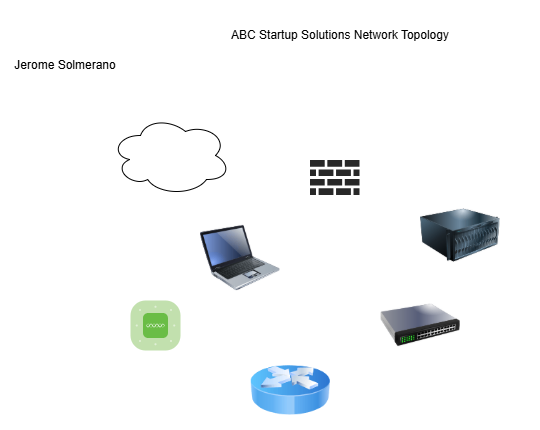

The diagram above was exported from draw.io. Its source (the exported page's mxGraphModel, read from the mxfile embedded in the PNG):
<mxGraphModel dx="1030" dy="562" grid="1" gridSize="10" guides="1" tooltips="1" connect="1" arrows="1" fold="1" page="1" pageScale="1" pageWidth="827" pageHeight="1169" math="0" shadow="0">
  <root>
    <mxCell id="0" />
    <mxCell id="1" parent="0" />
    <mxCell id="sx6cBKHDKl7YRZhgkYrf-1" parent="1" style="ellipse;shape=cloud;whiteSpace=wrap;html=1;" value="" vertex="1">
      <mxGeometry height="80" width="120" x="150" y="145" as="geometry" />
    </mxCell>
    <mxCell id="sx6cBKHDKl7YRZhgkYrf-3" parent="1" style="image;html=1;image=img/lib/clip_art/networking/Router_Icon_128x128.png" value="" vertex="1">
      <mxGeometry height="80" width="80" x="290" y="380" as="geometry" />
    </mxCell>
    <mxCell id="sx6cBKHDKl7YRZhgkYrf-4" parent="1" style="verticalLabelPosition=bottom;sketch=0;html=1;fillColor=#282828;strokeColor=none;verticalAlign=top;pointerEvents=1;align=center;shape=mxgraph.cisco_safe.security_icons.firewall;" value="" vertex="1">
      <mxGeometry height="35" width="49.5" x="350" y="190" as="geometry" />
    </mxCell>
    <mxCell id="sx6cBKHDKl7YRZhgkYrf-5" parent="1" style="image;html=1;image=img/lib/clip_art/networking/Switch_128x128.png" value="" vertex="1">
      <mxGeometry height="80" width="80" x="420" y="315" as="geometry" />
    </mxCell>
    <mxCell id="sx6cBKHDKl7YRZhgkYrf-6" parent="1" style="image;html=1;image=img/lib/clip_art/computers/Server_128x128.png" value="" vertex="1">
      <mxGeometry height="80" width="80" x="460" y="225" as="geometry" />
    </mxCell>
    <mxCell id="sx6cBKHDKl7YRZhgkYrf-7" parent="1" style="verticalLabelPosition=bottom;sketch=0;html=1;fillColor=#6ABD46;strokeColor=#ffffff;bgColor=#C2E0AE;bgDotColor=#ffffff;verticalAlign=top;align=center;points=[[0.085,0.085,0],[0.915,0.085,0],[0.915,0.915,0],[0.085,0.915,0],[0.25,0,0],[0.5,0,0],[0.75,0,0],[1,0.25,0],[1,0.5,0],[1,0.75,0],[0.75,1,0],[0.5,1,0],[0.25,1,0],[0,0.75,0],[0,0.5,0],[0,0.25,0]];pointerEvents=1;shape=mxgraph.cisco_safe.compositeIcon;bgIcon=mxgraph.cisco_safe.architecture.generic_appliance;resIcon=mxgraph.cisco_safe.architecture.wireless_access_point;" value="" vertex="1">
      <mxGeometry height="50" width="50" x="170" y="330" as="geometry" />
    </mxCell>
    <mxCell id="sx6cBKHDKl7YRZhgkYrf-8" parent="1" style="image;html=1;image=img/lib/clip_art/computers/Laptop_128x128.png" value="" vertex="1">
      <mxGeometry height="80" width="80" x="240" y="247.5" as="geometry" />
    </mxCell>
    <mxCell id="sx6cBKHDKl7YRZhgkYrf-9" parent="1" style="text;html=1;whiteSpace=wrap;strokeColor=none;fillColor=none;align=center;verticalAlign=middle;rounded=0;" value="ABC Startup Solutions Network Topology" vertex="1">
      <mxGeometry height="70" width="400" x="180" y="30" as="geometry" />
    </mxCell>
    <mxCell id="sx6cBKHDKl7YRZhgkYrf-10" parent="1" style="text;html=1;whiteSpace=wrap;strokeColor=none;fillColor=none;align=center;verticalAlign=middle;rounded=0;" value="Jerome Solmerano" vertex="1">
      <mxGeometry height="30" width="130" x="40" y="80" as="geometry" />
    </mxCell>
  </root>
</mxGraphModel>